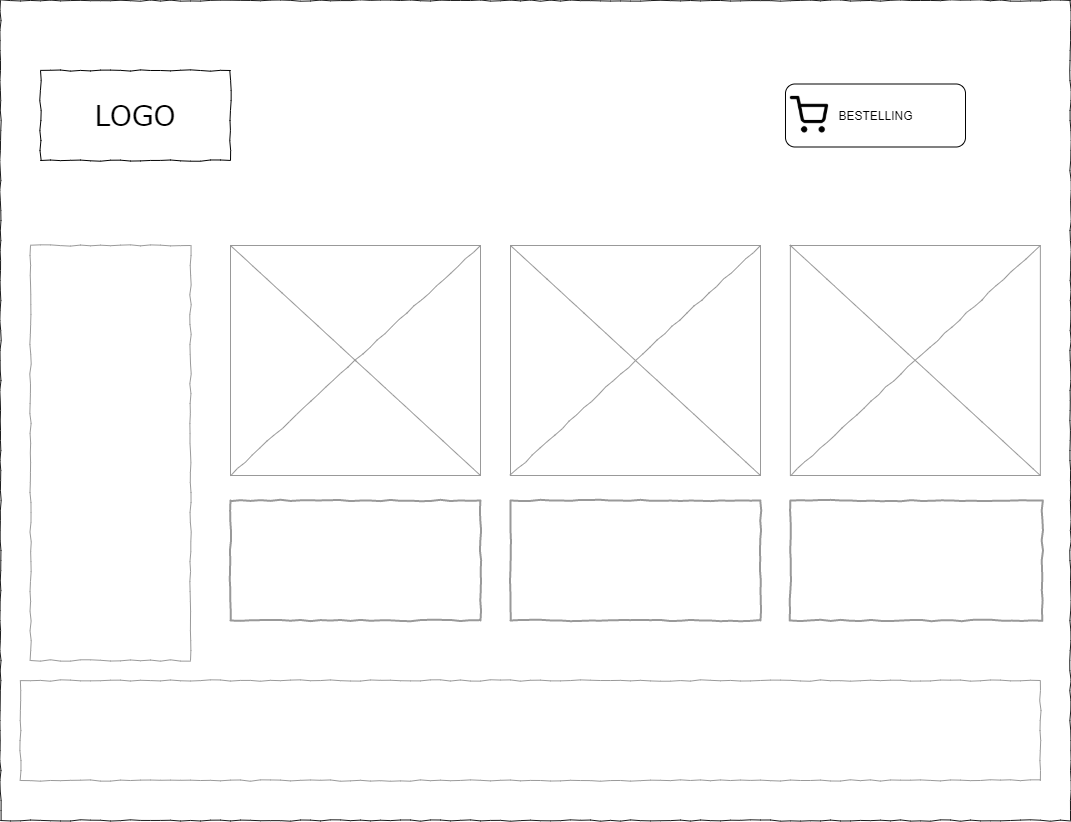

The diagram above was exported from draw.io. Its source (the exported page's mxGraphModel, read from the mxfile embedded in the PNG):
<mxGraphModel dx="1707" dy="890" grid="1" gridSize="10" guides="1" tooltips="1" connect="1" arrows="1" fold="1" page="1" pageScale="1" pageWidth="1100" pageHeight="850" background="#ffffff" math="0" shadow="0">
  <root>
    <mxCell id="0" />
    <mxCell id="1" parent="0" />
    <mxCell id="677b7b8949515195-2" value="LOGO" style="whiteSpace=wrap;html=1;rounded=0;shadow=0;labelBackgroundColor=none;strokeWidth=1;fontFamily=Verdana;fontSize=28;align=center;comic=1;" parent="1" vertex="1">
      <mxGeometry x="40" y="70" width="190" height="90" as="geometry" />
    </mxCell>
    <mxCell id="677b7b8949515195-25" value="" style="whiteSpace=wrap;html=1;rounded=0;shadow=0;labelBackgroundColor=none;strokeWidth=1;fillColor=none;fontFamily=Verdana;fontSize=12;align=center;comic=1;strokeColor=#999999;" parent="1" vertex="1">
      <mxGeometry x="30" y="245" width="160" height="415" as="geometry" />
    </mxCell>
    <mxCell id="677b7b8949515195-26" value="" style="whiteSpace=wrap;html=1;rounded=0;shadow=0;labelBackgroundColor=none;strokeWidth=1;fillColor=none;fontFamily=Verdana;fontSize=12;align=center;comic=1;strokeColor=#999999;" parent="1" vertex="1">
      <mxGeometry x="19.86" y="680" width="1020" height="100" as="geometry" />
    </mxCell>
    <mxCell id="lvponqRO7Wo5nA6f9i1f-3" value="" style="verticalLabelPosition=bottom;shadow=0;dashed=0;align=center;html=1;verticalAlign=top;strokeWidth=1;shape=mxgraph.mockup.graphics.simpleIcon;strokeColor=#999999;rounded=0;labelBackgroundColor=none;fontFamily=Verdana;fontSize=14;fontColor=#000000;comic=1;fillColor=#FFFFFF;" vertex="1" parent="1">
      <mxGeometry x="230" y="245" width="250" height="230" as="geometry" />
    </mxCell>
    <mxCell id="lvponqRO7Wo5nA6f9i1f-4" value="" style="verticalLabelPosition=bottom;shadow=0;dashed=0;align=center;html=1;verticalAlign=top;strokeWidth=1;shape=mxgraph.mockup.graphics.simpleIcon;strokeColor=#999999;rounded=0;labelBackgroundColor=none;fontFamily=Verdana;fontSize=14;fontColor=#000000;comic=1;" vertex="1" parent="1">
      <mxGeometry x="510" y="245" width="250" height="230" as="geometry" />
    </mxCell>
    <mxCell id="lvponqRO7Wo5nA6f9i1f-5" value="" style="verticalLabelPosition=bottom;shadow=0;dashed=0;align=center;html=1;verticalAlign=top;strokeWidth=1;shape=mxgraph.mockup.graphics.simpleIcon;strokeColor=#999999;rounded=0;labelBackgroundColor=none;fontFamily=Verdana;fontSize=14;fontColor=#000000;comic=1;" vertex="1" parent="1">
      <mxGeometry x="789.86" y="245" width="250" height="230" as="geometry" />
    </mxCell>
    <mxCell id="lvponqRO7Wo5nA6f9i1f-7" value="" style="html=1;whiteSpace=wrap;comic=1;strokeWidth=2;fontFamily=Comic Sans MS;fontStyle=1;strokeColor=#999999;" vertex="1" parent="1">
      <mxGeometry x="230" y="500" width="250" height="120" as="geometry" />
    </mxCell>
    <mxCell id="lvponqRO7Wo5nA6f9i1f-8" value="" style="html=1;whiteSpace=wrap;comic=1;strokeWidth=2;fontFamily=Comic Sans MS;fontStyle=1;strokeColor=#999999;" vertex="1" parent="1">
      <mxGeometry x="510" y="500" width="250" height="120" as="geometry" />
    </mxCell>
    <mxCell id="lvponqRO7Wo5nA6f9i1f-9" value="" style="html=1;whiteSpace=wrap;comic=1;strokeWidth=2;fontFamily=Comic Sans MS;fontStyle=1;strokeColor=#999999;" vertex="1" parent="1">
      <mxGeometry x="789.86" y="500" width="252" height="120" as="geometry" />
    </mxCell>
    <mxCell id="lvponqRO7Wo5nA6f9i1f-15" value="" style="line;strokeWidth=2;html=1;fillColor=#FFFFFF;strokeColor=#999999;" vertex="1" parent="1">
      <mxGeometry x="-0.33" y="170" width="1060.33" as="geometry" />
    </mxCell>
    <mxCell id="677b7b8949515195-1" value="" style="whiteSpace=wrap;html=1;rounded=0;shadow=0;labelBackgroundColor=none;strokeColor=#1A1A1A;strokeWidth=1;fillColor=none;fontFamily=Verdana;fontSize=12;fontColor=#000000;align=center;comic=1;" parent="1" vertex="1">
      <mxGeometry width="1070" height="820" as="geometry" />
    </mxCell>
    <mxCell id="lvponqRO7Wo5nA6f9i1f-17" value="BESTELLING" style="rounded=1;html=1;align=center;verticalAlign=middle;fontStyle=0;fontSize=12" vertex="1" parent="1">
      <mxGeometry x="785" y="83.5" width="180" height="63" as="geometry" />
    </mxCell>
    <mxCell id="lvponqRO7Wo5nA6f9i1f-21" value="" style="shape=image;html=1;verticalAlign=top;verticalLabelPosition=bottom;labelBackgroundColor=#ffffff;imageAspect=0;aspect=fixed;image=https://cdn4.iconfinder.com/data/icons/feather/24/shopping-cart-128.png;strokeColor=#999999;fillColor=#FFFFFF;" vertex="1" parent="1">
      <mxGeometry x="789.86" y="95.88" width="38.25" height="38.25" as="geometry" />
    </mxCell>
  </root>
</mxGraphModel>